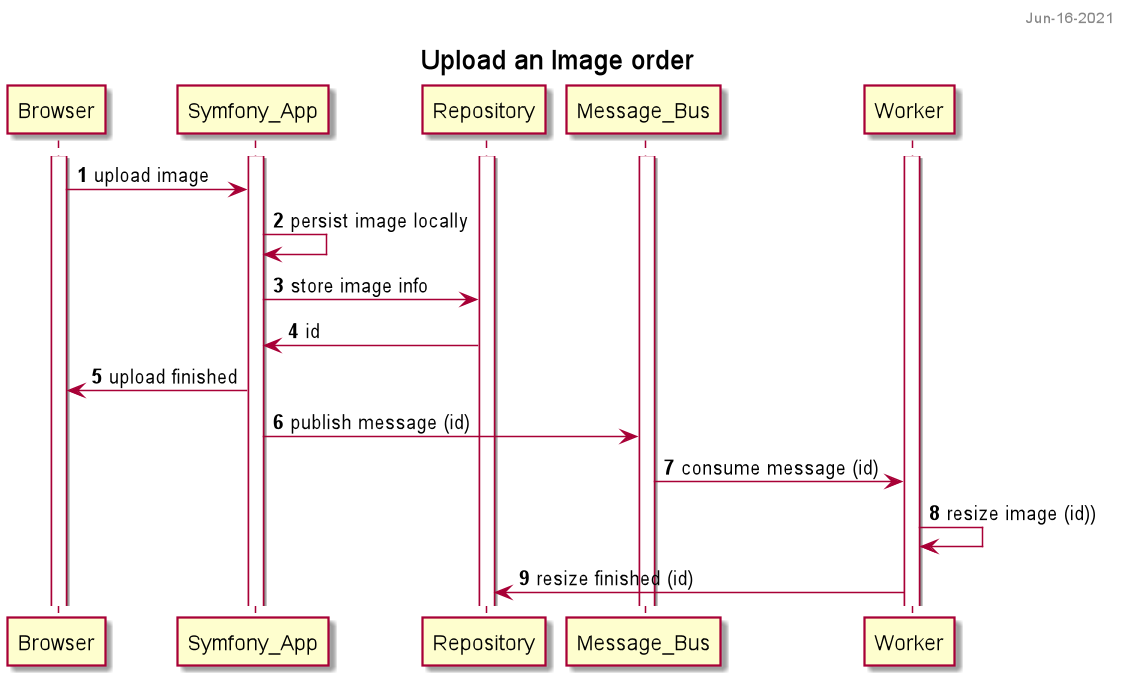

The diagram above was rendered by PlantUML. Its source (embedded in the PNG):
@startuml

header
Jun-16-2021
endheader

title Upload an Image order

autonumber

activate Browser
activate Symfony_App
activate Repository
activate Message_Bus
activate Worker

Browser -> Symfony_App : upload image

Symfony_App -> Symfony_App : persist image locally

Symfony_App -> Repository: store image info

Repository -> Symfony_App: id

Symfony_App -> Browser: upload finished

Symfony_App -> Message_Bus: publish message (id)

Worker <- Message_Bus: consume message (id)

Worker -> Worker: resize image (id))

Worker -> Repository: resize finished (id)

@enduml